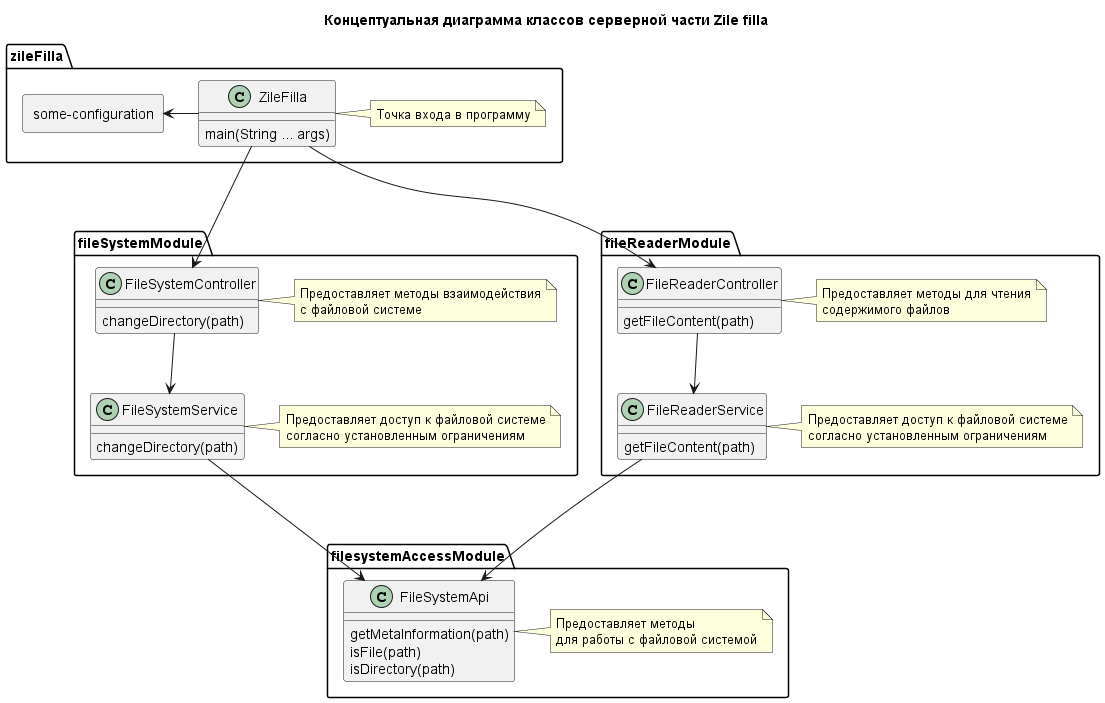

The diagram above was rendered by PlantUML. Its source (embedded in the PNG):
@startuml C2-server

title
Концептуальная диаграмма классов серверной части Zile filla
end title

package zileFilla {
    allowmixing
    class ZileFilla {
        main(String ... args)
    }
    note right of ZileFilla : Точка входа в программу

    rectangle "some-configuration" as Configs
}

package fileSystemModule {
    class FileSystemController {
        changeDirectory(path)
    }
    note right of FileSystemController : Предоставляет методы взаимодействия\nс файловой системе

    class FileSystemService {
        changeDirectory(path)
    }
    note right of FileSystemService: Предоставляет доступ к файловой системе\nсогласно установленным ограничениям
}

package fileReaderModule {
    class FileReaderController {
        getFileContent(path)
    }
    note right of FileReaderController: Предоставляет методы для чтения\nсодержимого файлов

    class FileReaderService {
        getFileContent(path)
    }
    note right of FileReaderService: Предоставляет доступ к файловой системе\nсогласно установленным ограничениям
}

package filesystemAccessModule {
    class FileSystemApi {
        getMetaInformation(path)
        isFile(path)
        isDirectory(path)
        
    }
    note right of FileSystemApi: Предоставляет методы\nдля работы с файловой системой
}

ZileFilla ---> FileSystemController 
ZileFilla ---> FileReaderController  
ZileFilla -left-> Configs
FileSystemController --> FileSystemService
FileReaderController --> FileReaderService
FileSystemService ---> FileSystemApi
FileReaderService ---> FileSystemApi
@enduml